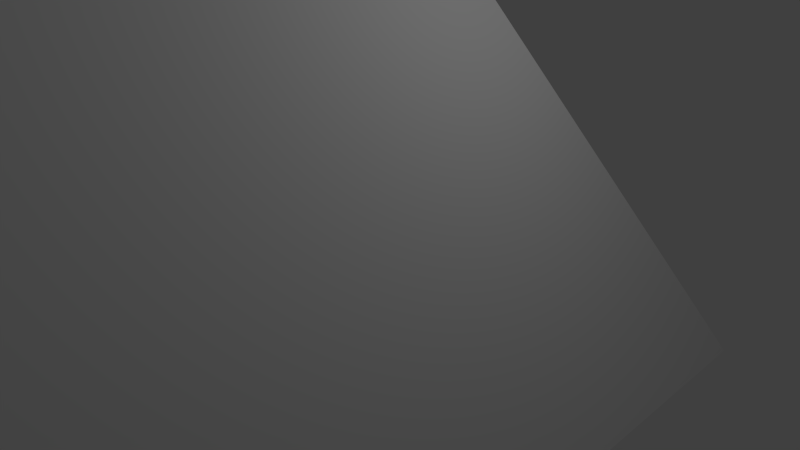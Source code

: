 # Source: piramide.blend  (saved by Blender 2.59.0; exported with 4.5.12 LTS)
import bpy
from mathutils import Matrix  # noqa: F401  (used for matrix-valued properties, if any)

bpy.ops.wm.read_factory_settings(use_empty=True)
scene = bpy.context.scene
scene.name = 'Scene'

# ---- collections
col_collection_1 = bpy.data.collections.new('Collection 1'); scene.collection.children.link(col_collection_1)

# ---- materials (node trees are filled in below, after node groups)
mat_material = bpy.data.materials.new('Material')
mat_material.alpha_threshold = 0.0
mat_material.use_transparent_shadow = False
mat_material.roughness = 0.5
mat_material.line_color = (0.0, 0.0, 0.0, 1.0)

# ---- material node trees

# ---- world
world_world = bpy.data.worlds.new('World'); scene.world = world_world
world_world.color = (0.05088, 0.05088, 0.05088)
world_world.use_sun_shadow = False
world_world.sun_shadow_jitter_overblur = 0.0
world_world.cycles.sampling_method = 'MANUAL'
world_world.cycles.sample_map_resolution = 256

# ---- cameras
cam_camera = bpy.data.cameras.new('Camera')
cam_camera.clip_end = 100.0
cam_camera.lens = 35.0
cam_camera.ortho_scale = 7.314
cam_camera.dof.focus_distance = 0.0
cam_camera.dof.aperture_fstop = 128.0

# ---- lights
light_lamp = bpy.data.lights.new('Lamp', 'POINT')
light_lamp.transmission_factor = 0.0
light_lamp.cutoff_distance = 30.0
light_lamp.energy = 100.0
light_lamp.shadow_buffer_clip_start = 1.001
light_lamp.shadow_soft_size = 1.0
light_lamp.shadow_maximum_resolution = 0.006
light_lamp.use_absolute_resolution = True
light_lamp.cycles.use_multiple_importance_sampling = False

# ---- meshes
me_cube = bpy.data.meshes.new('Cube')
me_cube.from_pydata([(1.0, 1.0, -1.0), (1.0, -1.0, -1.0), (-1.0, -1.0, -1.0), (-1.0, 1.0, -1.0), (-1.341e-07, -2.384e-07, 1.0)], [], [(0, 1, 2, 3), (0, 4, 1), (1, 4, 2), (2, 4, 3), (4, 0, 3)])
_uv = me_cube.uv_layers.new(name='UVTex')
_uv.uv.foreach_set('vector', [0.9989, 0.0, 1.0, 0.3535, 0.6465, 0.3546, 0.6454, 0.001084, 0.3227, 0.5772, 9.664e-05, 0.8659, 0.0, 0.4329, 0.6454, 0.5772, 0.3228, 0.8659, 0.3227, 0.4329, 0.6454, 0.0, 0.6453, 0.4329, 0.3227, 0.1442, 9.667e-05, 0.0, 0.3227, 0.2887, 0.0, 0.4329])
me_cube.materials.append(mat_material)
me_cube.use_remesh_preserve_volume = False
me_cube.use_remesh_preserve_attributes = False
me_cube.use_mirror_vertex_groups = False
me_cube.update()

# ---- objects
ob_cube = bpy.data.objects.new('Cube', me_cube)
ob_lamp = bpy.data.objects.new('Lamp', light_lamp)
ob_camera = bpy.data.objects.new('Camera', cam_camera)

# ---- transforms, parenting, visibility, modifiers, constraints
ob_cube.location = (-2.82, -2.001, 4.208)
ob_cube.scale = (6.319, 6.319, 6.319)
ob_cube.lock_rotations_4d = False
ob_cube.empty_display_type = 'ARROWS'
ob_cube.lineart.crease_threshold = 0.0
ob_lamp.location = (4.076, 1.005, 5.904)
ob_lamp.rotation_euler = (0.6503, 0.05522, 1.866)
ob_lamp.lock_rotations_4d = False
ob_lamp.empty_display_type = 'ARROWS'
ob_lamp.color = (0.0, 0.0, 0.0, 0.0)
ob_lamp.lineart.crease_threshold = 0.0
ob_camera.location = (7.481, -6.508, 5.344)
ob_camera.rotation_euler = (1.109, 0.01082, 0.8149)
ob_camera.lock_rotations_4d = False
ob_camera.empty_display_type = 'ARROWS'
ob_camera.color = (0.0, 0.0, 0.0, 0.0)
ob_camera.display_type = 'WIRE'
ob_camera.lineart.crease_threshold = 0.0

# ---- collection membership
col_collection_1.objects.link(ob_cube)
col_collection_1.objects.link(ob_lamp)
col_collection_1.objects.link(ob_camera)

# ---- scene / render settings (as saved in the file)
scene.camera = ob_camera
scene.frame_start = 1; scene.frame_end = 250; scene.frame_set(1)
scene.render.engine = 'BLENDER_EEVEE_NEXT'
scene.render.image_settings.color_mode = 'RGB'
scene.render.image_settings.compression = 90
scene.render.resolution_percentage = 50
scene.render.dither_intensity = 0.0
scene.render.bake_margin = 2
scene.render.bake_bias = 0.0
scene.cycles.use_denoising = False
scene.cycles.samples = 10
scene.cycles.sampling_pattern = 'TABULATED_SOBOL'
scene.cycles.light_sampling_threshold = 0.0
scene.cycles.use_adaptive_sampling = False
scene.cycles.use_light_tree = False
scene.cycles.blur_glossy = 0.0
scene.cycles.volume_bounces = 1
scene.cycles.pixel_filter_type = 'GAUSSIAN'
scene.cycles.sample_clamp_indirect = 0.0
scene.view_settings.view_transform = 'Standard'
bpy.context.view_layer.update()

